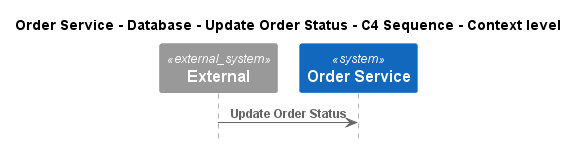

The diagram above was rendered by PlantUML. Its source (embedded in the PNG):
@startuml
!pragma layout smetana
!include ..\..\..\..\..\..\.c4s\C4_Sequence.puml

title Order Service - Database - Update Order Status - C4 Sequence - Context level

System_Ext(C4InterFlow.SoftwareSystems.ExternalSystem, "External", "")
System(ECommercePlatform.SoftwareSystems.OrderService, "Order Service", "")

Rel(C4InterFlow.SoftwareSystems.ExternalSystem, ECommercePlatform.SoftwareSystems.OrderService, "Update Order Status")


@enduml